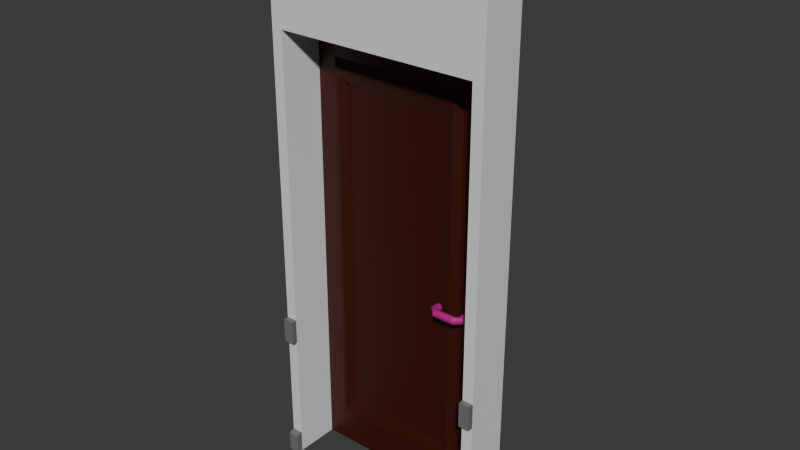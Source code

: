# Source: T__r.blend  (saved by Blender 4.2.66; exported with 4.5.12 LTS)
import bpy
from mathutils import Matrix  # noqa: F401  (used for matrix-valued properties, if any)

bpy.ops.wm.read_factory_settings(use_empty=True)
scene = bpy.context.scene
scene.name = 'Scene'

# ---- collections
col_collection = bpy.data.collections.new('Collection'); scene.collection.children.link(col_collection)

# ---- materials (node trees are filled in below, after node groups)
mat_aussen = bpy.data.materials.new('Aussen')
mat_aussen.alpha_threshold = 0.0
mat_aussen.use_backface_culling = True
mat_aussen.use_transparent_shadow = False
mat_aussen.roughness = 0.5
mat_aussen.line_color = (0.0, 0.0, 0.0, 1.0)
mat_innen = bpy.data.materials.new('Innen')
mat_innen.use_backface_culling = True
mat_innen.use_transparent_shadow = False
mat_graue_leiste = bpy.data.materials.new('Graue Leiste')
mat_graue_leiste.use_backface_culling = True
mat_graue_leiste.use_transparent_shadow = False
mat_t_rmain = bpy.data.materials.new('Türmain')
mat_t_rmain.use_backface_culling = True
mat_t_rmain.use_transparent_shadow = False
mat_t_rmetall = bpy.data.materials.new('Türmetall')
mat_t_rmetall.use_backface_culling = True
mat_t_rmetall.use_transparent_shadow = False

# ---- node groups
ng_smooth_by_angle = bpy.data.node_groups.new('Smooth by Angle', 'GeometryNodeTree')
_s = ng_smooth_by_angle.interface.new_socket(name='Mesh', in_out='OUTPUT', socket_type='NodeSocketGeometry')
_s = ng_smooth_by_angle.interface.new_socket(name='Mesh', in_out='INPUT', socket_type='NodeSocketGeometry')
_s = ng_smooth_by_angle.interface.new_socket(name='Angle', in_out='INPUT', socket_type='NodeSocketFloat')
_s.subtype = 'ANGLE'
_s.default_value = 0.5236
_s.min_value = 0.0
_s.max_value = 3.142
_s.description = 'Maximum face angle for smooth edges'
_s = ng_smooth_by_angle.interface.new_socket(name='Ignore Sharpness', in_out='INPUT', socket_type='NodeSocketBool')
_s.force_non_field = True
ng_smooth_by_angle.description = 'Set the sharpness of mesh edges based on the angle between the neighboring faces'
ng_smooth_by_angle.is_modifier = True
_N = ng_smooth_by_angle.nodes; _L = ng_smooth_by_angle.links
n0 = _N.new('GeometryNodeSetShadeSmooth'); n0.name = 'Set Shade Smooth'; n0.location = (120, -80)
n0.domain = 'EDGE'
n1 = _N.new('GeometryNodeSetShadeSmooth'); n1.name = 'Set Shade Smooth.001'; n1.location = (300, -80)
n2 = _N.new('NodeGroupOutput'); n2.name = 'Group Output'; n2.location = (480, -80)
n3 = _N.new('GeometryNodeInputMeshEdgeAngle'); n3.name = 'Edge Angle'; n3.location = (-440, -240)
n4 = _N.new('NodeGroupInput'); n4.name = 'Group Input'; n4.location = (-80, -80)
n5 = _N.new('GeometryNodeInputEdgeSmooth'); n5.name = 'Is Edge Smooth'; n5.location = (-260, -120)
n6 = _N.new('GeometryNodeInputShadeSmooth'); n6.name = 'Is Shade Smooth'; n6.location = (-440, -397)
n7 = _N.new('FunctionNodeCompare'); n7.name = 'Compare'; n7.location = (-260, -260)
n7.operation = 'LESS_EQUAL'
n7.inputs[6].default_value = (0.0, 0.0, 0.0, 0.0)
n7.inputs[7].default_value = (0.0, 0.0, 0.0, 0.0)
n8 = _N.new('FunctionNodeBooleanMath'); n8.name = 'Boolean Math.001'; n8.location = (-80, -260)
n9 = _N.new('NodeGroupInput'); n9.name = 'Group Input.001'; n9.location = (-440, -329)
n10 = _N.new('NodeGroupInput'); n10.name = 'Group Input.002'; n10.location = (-259, -189)
n11 = _N.new('FunctionNodeBooleanMath'); n11.name = 'Boolean Math'; n11.location = (-80, -149)
n11.operation = 'OR'
n12 = _N.new('FunctionNodeBooleanMath'); n12.name = 'Boolean Math.002'; n12.location = (-260, -380)
n12.operation = 'OR'
n13 = _N.new('NodeGroupInput'); n13.name = 'Group Input.003'; n13.location = (-440, -460)
_L.new(n3.outputs[0], n7.inputs[0])
_L.new(n1.outputs[0], n2.inputs[0])
_L.new(n9.outputs[1], n7.inputs[1])
_L.new(n7.outputs[0], n8.inputs[0])
_L.new(n4.outputs[0], n0.inputs[0])
_L.new(n0.outputs[0], n1.inputs[0])
_L.new(n8.outputs[0], n0.inputs[2])
_L.new(n10.outputs[2], n11.inputs[1])
_L.new(n5.outputs[0], n11.inputs[0])
_L.new(n11.outputs[0], n0.inputs[1])
_L.new(n13.outputs[2], n12.inputs[1])
_L.new(n6.outputs[0], n12.inputs[0])
_L.new(n12.outputs[0], n8.inputs[1])
n2.is_active_output = True

# ---- material node trees
mat_aussen.use_nodes = True; mat_aussen.node_tree.nodes.clear()
_N = mat_aussen.node_tree.nodes; _L = mat_aussen.node_tree.links
n0 = _N.new('ShaderNodeOutputMaterial'); n0.name = 'Material Output'; n0.location = (300, 300)
n1 = _N.new('ShaderNodeBsdfPrincipled'); n1.name = 'Principled BSDF'; n1.location = (10, 300)
n1.inputs[0].default_value = (0.1235, 0.0, 0.002298, 1.0)
n1.inputs[3].default_value = 1.45
_L.new(n1.outputs[0], n0.inputs[0])
n0.is_active_output = True
mat_innen.use_nodes = True; mat_innen.node_tree.nodes.clear()
_N = mat_innen.node_tree.nodes; _L = mat_innen.node_tree.links
n0 = _N.new('ShaderNodeBsdfPrincipled'); n0.name = 'Principled BSDF'; n0.location = (10, 300)
n0.inputs[3].default_value = 1.45
n1 = _N.new('ShaderNodeOutputMaterial'); n1.name = 'Material Output'; n1.location = (300, 300)
_L.new(n0.outputs[0], n1.inputs[0])
n1.is_active_output = True
mat_graue_leiste.use_nodes = True; mat_graue_leiste.node_tree.nodes.clear()
_N = mat_graue_leiste.node_tree.nodes; _L = mat_graue_leiste.node_tree.links
n0 = _N.new('ShaderNodeBsdfPrincipled'); n0.name = 'Principled BSDF'; n0.location = (10, 300)
n0.inputs[0].default_value = (0.1697, 0.1697, 0.1697, 1.0)
n0.inputs[3].default_value = 1.45
n1 = _N.new('ShaderNodeOutputMaterial'); n1.name = 'Material Output'; n1.location = (300, 300)
_L.new(n0.outputs[0], n1.inputs[0])
n1.is_active_output = True
mat_t_rmain.use_nodes = True; mat_t_rmain.node_tree.nodes.clear()
_N = mat_t_rmain.node_tree.nodes; _L = mat_t_rmain.node_tree.links
n0 = _N.new('ShaderNodeBsdfPrincipled'); n0.name = 'Principled BSDF'; n0.location = (10, 300)
n0.inputs[0].default_value = (0.04431, 0.004405, 0.0, 1.0)
n0.inputs[3].default_value = 1.45
n1 = _N.new('ShaderNodeOutputMaterial'); n1.name = 'Material Output'; n1.location = (300, 300)
_L.new(n0.outputs[0], n1.inputs[0])
n1.is_active_output = True
mat_t_rmetall.use_nodes = True; mat_t_rmetall.node_tree.nodes.clear()
_N = mat_t_rmetall.node_tree.nodes; _L = mat_t_rmetall.node_tree.links
n0 = _N.new('ShaderNodeBsdfPrincipled'); n0.name = 'Principled BSDF'; n0.location = (10, 300)
n0.inputs[0].default_value = (0.4625, 0.006531, 0.216, 1.0)
n0.inputs[3].default_value = 1.45
n1 = _N.new('ShaderNodeOutputMaterial'); n1.name = 'Material Output'; n1.location = (300, 300)
_L.new(n0.outputs[0], n1.inputs[0])
n1.is_active_output = True

# ---- world
world_world = bpy.data.worlds.new('World'); scene.world = world_world
world_world.use_nodes = True; world_world.node_tree.nodes.clear()
_N = world_world.node_tree.nodes; _L = world_world.node_tree.links
n0 = _N.new('ShaderNodeOutputWorld'); n0.name = 'World Output'; n0.location = (300, 300)
n1 = _N.new('ShaderNodeBackground'); n1.name = 'Background'; n1.location = (10, 300)
n1.inputs[0].default_value = (0.05088, 0.05088, 0.05088, 1.0)
_L.new(n1.outputs[0], n0.inputs[0])
n0.is_active_output = True
world_world.color = (0.05088, 0.05088, 0.05088)
world_world.use_sun_shadow = False
world_world.sun_shadow_jitter_overblur = 0.0

# ---- meshes
me_cube = bpy.data.meshes.new('Cube')
me_cube.from_pydata([(1.0, -5.96e-09, 2.5), (1.0, -5.96e-09, 0.0), (1.0, -0.2, 2.5), (1.0, -0.2, 0.0), (0.0, -5.96e-09, 2.5), (0.0, -5.96e-09, 0.0), (0.0, -0.2, 2.5), (0.0, -0.2, 0.0), (1.0, -0.2, 2.235e-08), (1.0, -0.2269, 2.235e-08), (0.0, -0.2, -2.235e-08), (0.0, -0.2269, -2.235e-08), (1.0, -0.2, 0.09975), (1.0, -0.2225, 0.09408), (0.0, -0.2, 0.09975), (0.0002047, -0.2225, 0.09408), (1.0, -0.2, 0.5888), (1.0, -0.224, 0.5888), (0.0, -0.2, 0.5888), (0.0, -0.224, 0.5888), (1.0, -0.2, 0.7012), (1.0, -0.224, 0.7012), (0.0, -0.2, 0.7012), (0.0, -0.224, 0.7012), (-0.0004005, -0.2269, 0.08761), (0.9996, -0.2269, 0.08761), (0.0001067, -0.2119, 0.09823), (1.0, -0.2119, 0.09823), (0.9504, -0.2, 2.0), (0.04957, -0.2, 0.0), (0.9504, -0.2, 0.0), (0.04957, -0.2, 2.0), (0.04957, -5.96e-09, 0.0), (0.9504, -5.96e-09, 0.0), (0.04957, -5.96e-09, 2.0), (0.9504, -5.96e-09, 2.0), (0.9504, -0.2225, 0.09408), (0.04957, -0.2225, 0.09408), (0.04957, -0.2119, 0.09823), (0.9504, -0.2119, 0.09823), (0.04957, -0.2269, -2.014e-08), (0.9504, -0.2269, 2.014e-08), (0.9504, -0.2269, 0.08761), (0.04957, -0.2269, 0.08761), (0.04957, -0.224, 0.5888), (0.9504, -0.224, 0.5888), (0.9504, -0.2, 0.5888), (0.04957, -0.2, 0.5888), (0.9504, -0.224, 0.7012), (0.04957, -0.224, 0.7012), (0.04957, -0.2, 0.7012), (0.9504, -0.2, 0.7012), (0.04957, -0.2, -2.014e-08), (0.9504, -0.2, 2.014e-08), (0.04957, -0.2, 0.09975), (0.9504, -0.2, 0.09975)], [], [(0, 4, 6, 2), (30, 3, 2, 6, 7, 29, 31, 28), (7, 6, 4, 5), (33, 1, 3, 30), (7, 5, 32, 29), (1, 0, 2, 3), (5, 4, 0, 1, 33, 35, 34, 32), (13, 27, 39, 36), (26, 15, 37, 38), (41, 9, 25, 42), (24, 11, 40, 43), (19, 18, 47, 44), (16, 17, 45, 46), (22, 23, 49, 50), (21, 20, 51, 48), (23, 19, 44, 49), (17, 21, 48, 45), (53, 8, 9, 41), (11, 10, 52, 40), (25, 13, 36, 42), (15, 24, 43, 37), (27, 12, 55, 39), (14, 26, 38, 54), (15, 26, 14, 10, 11, 24), (27, 13, 25, 9, 8, 12), (16, 20, 21, 17), (18, 19, 23, 22), (34, 31, 29, 32), (30, 28, 35, 33), (28, 31, 34, 35), (46, 45, 48, 51), (41, 42, 36, 39, 55, 53), (43, 40, 52, 54, 38, 37), (47, 50, 49, 44)])
me_cube.polygons.foreach_set('material_index', [1, 1, 1, 1, 1, 1, 1, 2, 2, 2, 2, 2, 2, 2, 2, 2, 2, 2, 2, 2, 2, 2, 2, 2, 2, 2, 2, 1, 1, 1, 2, 2, 2, 2])
_uv = me_cube.uv_layers.new(name='UVMap')
_uv.uv.foreach_set('vector', [0.8856, 0.2288, 0.9999, 0.2288, 0.9999, 0.3431, 0.8856, 0.3431, 0.7712, 0.3487, 0.7712, 0.3431, 0.8856, 0.3431, 0.9141, 0.4574, 0.7712, 0.4574, 0.7712, 0.4517, 0.8845, 0.4517, 0.8637, 0.3487, 0.7712, 0.0001482, 0.9141, 0.0001482, 0.9141, 0.1144, 0.7712, 0.1144, 0.7656, 0.2288, 0.7712, 0.2288, 0.7712, 0.3431, 0.7656, 0.3431, 0.6569, 0.3431, 0.6569, 0.2288, 0.6626, 0.2288, 0.6626, 0.3431, 0.7712, 0.2288, 0.8856, 0.2288, 0.8856, 0.3431, 0.7712, 0.3431, 0.7712, 0.1144, 0.9141, 0.1144, 0.8856, 0.2288, 0.7712, 0.2288, 0.7712, 0.2231, 0.8637, 0.2231, 0.8845, 0.1201, 0.7712, 0.1201, 0.234, 0.0001482, 0.2799, 0.0002363, 0.2799, 0.04485, 0.234, 0.04485, 0.2799, 0.8983, 0.234, 0.8982, 0.234, 0.8539, 0.2799, 0.8539, 0.1162, 0.04485, 0.1162, 0.0003321, 0.2142, 0.0006917, 0.2142, 0.04485, 0.2142, 0.8988, 0.1162, 0.8984, 0.1162, 0.8539, 0.2142, 0.8539, 0.5533, 0.0001481, 0.6567, 0.0001481, 0.6567, 0.04466, 0.5533, 0.04466, 0.6567, 0.8982, 0.5533, 0.8982, 0.5533, 0.8537, 0.6567, 0.8537, 0.3316, 0.0001482, 0.435, 0.0001481, 0.435, 0.04466, 0.3316, 0.04466, 0.435, 0.8982, 0.3316, 0.8982, 0.3316, 0.8537, 0.435, 0.8537, 0.435, 0.0001481, 0.5533, 0.0001481, 0.5533, 0.04466, 0.435, 0.04466, 0.5533, 0.8982, 0.435, 0.8982, 0.435, 0.8537, 0.5533, 0.8537, 0.0001482, 0.04485, 0.0001482, 0.0003321, 0.1162, 0.0003321, 0.1162, 0.04485, 0.1162, 0.8984, 0.0001482, 0.8984, 0.0001482, 0.8539, 0.1162, 0.8539, 0.2142, 0.0006917, 0.234, 0.0001482, 0.234, 0.04485, 0.2142, 0.04485, 0.234, 0.8982, 0.2142, 0.8988, 0.2142, 0.8539, 0.234, 0.8539, 0.2799, 0.0002363, 0.3313, 0.0003321, 0.3313, 0.04485, 0.2799, 0.04485, 0.3313, 0.8984, 0.2799, 0.8983, 0.2799, 0.8539, 0.3313, 0.8539, 0.234, 0.8982, 0.2799, 0.8983, 0.3313, 0.8984, 0.0001482, 0.8984, 0.1162, 0.8984, 0.2142, 0.8988, 0.2799, 0.0002363, 0.234, 0.0001482, 0.2142, 0.0006917, 0.1162, 0.0003321, 0.0001482, 0.0003321, 0.3313, 0.0003321, 0.6567, 0.8982, 0.3316, 0.8982, 0.435, 0.8982, 0.5533, 0.8982, 0.6567, 0.0001481, 0.5533, 0.0001481, 0.435, 0.0001481, 0.3316, 0.0001482, 0.625, 0.125, 0.625, 0.1, 0.4067, 0.1, 0.4067, 0.125, 0.4067, 0.65, 0.625, 0.65, 0.625, 0.625, 0.4067, 0.625, 0.625, 0.65, 0.875, 0.65, 0.875, 0.625, 0.625, 0.625, 0.6567, 0.8537, 0.5533, 0.8537, 0.435, 0.8537, 0.3316, 0.8537, 0.1162, 0.04485, 0.2142, 0.04485, 0.234, 0.04485, 0.2799, 0.04485, 0.3313, 0.04485, 0.0001482, 0.04485, 0.2142, 0.8539, 0.1162, 0.8539, 0.0001482, 0.8539, 0.3313, 0.8539, 0.2799, 0.8539, 0.234, 0.8539, 0.6567, 0.04466, 0.3316, 0.04466, 0.435, 0.04466, 0.5533, 0.04466])
me_cube.materials.append(mat_aussen)
me_cube.materials.append(mat_innen)
me_cube.materials.append(mat_graue_leiste)
me_cube.use_mirror_vertex_groups = False
me_cube.update()
me_cube_003 = bpy.data.meshes.new('Cube.003')
me_cube_003.from_pydata([(0.7446, -0.02922, 0.178), (0.7732, 0.0008737, 0.1479), (0.1624, -0.02922, 0.178), (0.1338, 0.0008737, 0.1479), (0.7446, -0.02922, 1.83), (0.7732, 0.0008737, 1.86), (0.1624, -0.02922, 1.83), (0.1338, 0.0008737, 1.86), (0.7312, -0.02815, 0.2036), (0.7032, 0.0008997, 0.2545), (0.1759, -0.02815, 0.2036), (0.2039, 0.0008997, 1.754), (0.1759, -0.02815, 1.804), (0.7032, 0.0008997, 1.754), (0.7312, -0.02815, 1.804), (0.7446, 0.08566, 0.178), (0.7732, 0.05557, 0.1479), (0.1624, 0.08566, 0.178), (0.1338, 0.05557, 0.1479), (0.7446, 0.08566, 1.83), (0.7732, 0.05557, 1.86), (0.1624, 0.08566, 1.83), (0.1338, 0.05557, 1.86), (0.7312, 0.08459, 0.2036), (0.7032, 0.05554, 0.2545), (0.2039, 0.05554, 0.2545), (0.1759, 0.08459, 0.2036), (0.2039, 0.05554, 1.754), (0.1759, 0.08459, 1.804), (0.7032, 0.05554, 1.754), (0.7312, 0.08459, 1.804), (0.0, 0.0, 0.0), (0.0, 0.0, 1.993), (0.0, 0.05554, 0.0), (0.0, 0.05554, 1.993), (0.9015, 0.0, 0.0), (0.9015, 0.0, 1.993), (0.9015, 0.05554, 0.0), (0.9015, 0.05554, 1.993), (0.7732, -1.49e-08, 0.1479), (0.1338, -4.47e-08, 0.1479), (0.7732, -1.49e-08, 1.86), (0.1338, -4.47e-08, 1.86), (0.2039, 0.0008997, 0.2545), (0.8512, 0.0004248, 0.8077), (0.8475, 0.0004248, 0.804), (0.8512, -0.006769, 0.8077), (0.8475, -0.006769, 0.804), (0.8082, 0.0004248, 0.804), (0.8046, 0.0004248, 0.8077), (0.8046, -0.006769, 0.8077), (0.8082, -0.006769, 0.804), (0.8475, 0.0004248, 1.035), (0.8512, 0.0004248, 1.031), (0.8512, -0.006769, 1.031), (0.8475, -0.006769, 1.035), (0.8046, 0.0004248, 1.031), (0.8082, 0.0004248, 1.035), (0.8082, -0.006769, 1.035), (0.8046, -0.006769, 1.031), (0.8173, -0.006769, 0.855), (0.8229, -0.006769, 0.8142), (0.8302, -0.006769, 0.8144), (0.8367, -0.006769, 0.8564), (0.832, -0.006769, 0.8354), (0.8237, -0.006769, 0.8346), (0.8367, 0.0004248, 0.8564), (0.8173, 0.0004248, 0.855), (0.8237, 0.0004248, 0.8346), (0.8229, 0.0004248, 0.8142), (0.8302, 0.0004248, 0.8144), (0.832, 0.0004248, 0.8354), (0.8512, 0.05557, 0.8077), (0.8475, 0.05557, 0.804), (0.8512, 0.06276, 0.8077), (0.8475, 0.06276, 0.804), (0.8082, 0.05557, 0.804), (0.8046, 0.05557, 0.8077), (0.8046, 0.06276, 0.8077), (0.8082, 0.06276, 0.804), (0.8475, 0.05557, 1.035), (0.8512, 0.05557, 1.031), (0.8512, 0.06276, 1.031), (0.8475, 0.06276, 1.035), (0.8046, 0.05557, 1.031), (0.8082, 0.05557, 1.035), (0.8082, 0.06276, 1.035), (0.8046, 0.06276, 1.031), (0.8173, 0.06276, 0.855), (0.8229, 0.06276, 0.8142), (0.8302, 0.06276, 0.8144), (0.8367, 0.06276, 0.8564), (0.832, 0.06276, 0.8354), (0.8237, 0.06276, 0.8346), (0.8367, 0.05557, 0.8564), (0.8173, 0.05557, 0.855), (0.8237, 0.05557, 0.8346), (0.8229, 0.05557, 0.8142), (0.8302, 0.05557, 0.8144), (0.832, 0.05557, 0.8354)], [], [(4, 6, 12, 14), (0, 2, 3, 1), (2, 6, 7, 3), (6, 4, 5, 7), (4, 0, 1, 5), (0, 4, 14, 8), (6, 2, 10, 12), (9, 43, 10, 8), (43, 11, 12, 10), (11, 13, 14, 12), (13, 9, 8, 14), (2, 0, 8, 10), (19, 30, 28, 21), (15, 16, 18, 17), (17, 18, 22, 21), (21, 22, 20, 19), (19, 20, 16, 15), (15, 23, 30, 19), (21, 28, 26, 17), (24, 23, 26, 25), (25, 26, 28, 27), (27, 28, 30, 29), (29, 30, 23, 24), (17, 26, 23, 15), (31, 32, 34, 33), (33, 34, 38, 37), (37, 38, 36, 35), (35, 36, 32, 31), (33, 37, 35, 31), (38, 34, 32, 36), (42, 7, 5, 41), (39, 1, 3, 40), (40, 3, 7, 42), (41, 5, 1, 39), (11, 43, 9, 13), (53, 54, 46, 44), (57, 58, 55, 52), (45, 47, 51, 48), (49, 50, 59, 56), (44, 45, 48, 49, 56, 57, 52, 53), (44, 46, 47, 45), (50, 49, 48, 51), (58, 57, 56, 59), (54, 53, 52, 55), (60, 63, 55, 58, 59, 50, 51, 61, 65), (55, 63, 64, 62, 61, 51, 47, 46, 54), (68, 71, 66, 67), (64, 63, 66, 71), (60, 65, 68, 67), (63, 60, 67, 66), (70, 71, 68, 69), (62, 64, 71, 70), (65, 61, 69, 68), (61, 62, 70, 69), (81, 72, 74, 82), (85, 80, 83, 86), (73, 76, 79, 75), (77, 84, 87, 78), (72, 81, 80, 85, 84, 77, 76, 73), (72, 73, 75, 74), (78, 79, 76, 77), (86, 87, 84, 85), (82, 83, 80, 81), (88, 93, 89, 79, 78, 87, 86, 83, 91), (83, 82, 74, 75, 79, 89, 90, 92, 91), (96, 95, 94, 99), (92, 99, 94, 91), (88, 95, 96, 93), (91, 94, 95, 88), (98, 97, 96, 99), (90, 98, 99, 92), (93, 96, 97, 89), (89, 97, 98, 90)])
me_cube_003.polygons.foreach_set('use_smooth', [True] * 73)
me_cube_003.polygons.foreach_set('material_index', [0, 0, 0, 0, 0, 0, 0, 0, 0, 0, 0, 0, 0, 0, 0, 0, 0, 0, 0, 0, 0, 0, 0, 0, 0, 0, 0, 0, 0, 0, 0, 0, 0, 0, 0, 1, 1, 1, 1, 1, 1, 1, 1, 1, 1, 1, 1, 1, 1, 1, 1, 1, 1, 1, 1, 1, 1, 1, 1, 1, 1, 1, 1, 1, 1, 1, 1, 1, 1, 1, 1, 1, 1])
_uv = me_cube_003.uv_layers.new(name='UVMap')
_uv.uv.foreach_set('vector', [0.5971, 0.009245, 0.776, 0.009245, 0.7719, 0.01712, 0.6013, 0.01712, 0.5971, 0.5168, 0.776, 0.5168, 0.7848, 0.5261, 0.5883, 0.5261, 0.9812, 0.5033, 0.9812, 0.007182, 0.9905, 3.663e-08, 0.9905, 0.5142, 0.776, 0.009245, 0.5971, 0.009245, 0.5883, 0.0, 0.7848, 0.0, 0.5971, 0.009245, 0.5971, 0.5168, 0.5883, 0.5261, 0.5883, 0.0, 0.5971, 0.5168, 0.5971, 0.009245, 0.6013, 0.01712, 0.6013, 0.509, 0.776, 0.009245, 0.776, 0.5168, 0.7719, 0.509, 0.7719, 0.01712, 0.6099, 0.4933, 0.7633, 0.4933, 0.7719, 0.509, 0.6013, 0.509, 0.7633, 0.4933, 0.7633, 0.03275, 0.7719, 0.01712, 0.7719, 0.509, 0.7633, 0.03275, 0.6099, 0.03275, 0.6013, 0.01712, 0.7719, 0.01712, 0.9991, 0.5313, 0.9991, 0.9815, 0.9902, 0.995, 0.9902, 0.5142, 0.776, 0.5168, 0.5971, 0.5168, 0.6013, 0.509, 0.7719, 0.509, 0.9725, 0.009245, 0.9683, 0.01712, 0.7977, 0.01712, 0.7936, 0.009245, 0.9725, 0.5168, 0.9812, 0.5261, 0.7848, 0.5261, 0.7936, 0.5168, 0.9997, 0.5033, 0.9905, 0.5142, 0.9905, 3.663e-08, 0.9997, 0.007182, 0.7936, 0.009245, 0.7848, 0.0, 0.9812, 0.0, 0.9725, 0.009245, 0.9725, 0.009245, 0.9812, 0.0, 0.9812, 0.5261, 0.9725, 0.5168, 0.9725, 0.5168, 0.9683, 0.509, 0.9683, 0.01712, 0.9725, 0.009245, 0.7936, 0.009245, 0.7977, 0.01712, 0.7977, 0.509, 0.7936, 0.5168, 0.9597, 0.4933, 0.9683, 0.509, 0.7977, 0.509, 0.8063, 0.4933, 0.8063, 0.4933, 0.7977, 0.509, 0.7977, 0.01712, 0.8063, 0.03275, 0.8063, 0.03275, 0.7977, 0.01712, 0.9683, 0.01712, 0.9597, 0.03275, 0.9812, 0.5313, 0.9902, 0.5142, 0.9902, 0.995, 0.9812, 0.9815, 0.7936, 0.5168, 0.7977, 0.509, 0.9683, 0.509, 0.9725, 0.5168, 0.571, 0.5984, 0.571, 3.663e-08, 0.5881, 0.0, 0.5881, 0.5984, 0.01707, 0.6122, 0.01707, 0.0, 0.294, 0.0, 0.294, 0.6122, 0.0, 0.667, 0.0, 0.1438, 0.01707, 0.1438, 0.01707, 0.667, 0.294, 0.6122, 0.294, 0.0, 0.571, 0.0, 0.571, 0.6122, 0.7417, 0.803, 0.7417, 0.5261, 0.7588, 0.5261, 0.7588, 0.803, 0.0, 0.1438, 0.0, 0.0, 0.01707, 0.0, 0.01707, 0.1438, 0.5883, 0.748, 0.5881, 0.748, 0.5881, 0.5516, 0.5883, 0.5516, 0.5883, 0.5516, 0.5881, 0.5516, 0.5881, 0.4496, 0.5883, 0.4496, 0.5883, 0.4496, 0.5881, 0.4496, 0.5881, 0.0, 0.5883, 0.0, 0.9997, 0.0, 1.0, 0.0, 1.0, 0.5142, 0.9997, 0.5142, 0.7417, 0.5261, 0.7417, 0.9867, 0.5883, 0.9867, 0.5883, 0.5261, 0.06226, 0.62, 0.06447, 0.62, 0.06447, 0.6788, 0.06226, 0.6788, 0.06226, 0.6122, 0.06447, 0.6122, 0.06447, 0.6185, 0.06226, 0.6185, 0.2439, 0.6134, 0.2461, 0.6134, 0.2461, 0.6254, 0.2439, 0.6254, 0.06226, 0.6807, 0.06005, 0.6807, 0.06005, 0.6135, 0.06226, 0.6135, 0.5853, 0.6683, 0.5842, 0.6694, 0.5721, 0.6694, 0.571, 0.6683, 0.571, 0.5995, 0.5721, 0.5984, 0.5842, 0.5984, 0.5853, 0.5995, 0.2439, 0.6122, 0.2461, 0.6122, 0.2461, 0.6134, 0.2439, 0.6134, 0.2461, 0.6265, 0.2439, 0.6265, 0.2439, 0.6254, 0.2461, 0.6254, 0.06005, 0.6122, 0.06226, 0.6122, 0.06226, 0.6135, 0.06005, 0.6135, 0.06447, 0.62, 0.06226, 0.62, 0.06226, 0.6185, 0.06447, 0.6185, 0.02749, 0.6675, 0.0215, 0.6671, 0.01819, 0.6122, 0.03027, 0.6122, 0.03139, 0.6133, 0.03139, 0.6821, 0.03027, 0.6832, 0.02574, 0.68, 0.0255, 0.6738, 0.01819, 0.6122, 0.0215, 0.6671, 0.02297, 0.6735, 0.0235, 0.68, 0.02574, 0.68, 0.03027, 0.6832, 0.01819, 0.6832, 0.01707, 0.6821, 0.01707, 0.6133, 0.3381, 0.6186, 0.3355, 0.6185, 0.3336, 0.6122, 0.3396, 0.6122, 0.3314, 0.6188, 0.3314, 0.6122, 0.3336, 0.6122, 0.3336, 0.6188, 0.3556, 0.6122, 0.3556, 0.6186, 0.3534, 0.6186, 0.3534, 0.6122, 0.3644, 0.6122, 0.3644, 0.6182, 0.3622, 0.6182, 0.3622, 0.6122, 0.2814, 0.6187, 0.2812, 0.6122, 0.2837, 0.6125, 0.2837, 0.6188, 0.3512, 0.6186, 0.3512, 0.6122, 0.3534, 0.6122, 0.3534, 0.6186, 0.36, 0.6122, 0.36, 0.6174, 0.3578, 0.6174, 0.3578, 0.6122, 0.36, 0.6174, 0.36, 0.6186, 0.3578, 0.6186, 0.3578, 0.6174, 0.06668, 0.62, 0.06668, 0.6788, 0.06447, 0.6788, 0.06447, 0.62, 0.06668, 0.6122, 0.06668, 0.6185, 0.06447, 0.6185, 0.06447, 0.6122, 0.2483, 0.6134, 0.2483, 0.6254, 0.2461, 0.6254, 0.2461, 0.6134, 0.5859, 0.6669, 0.5859, 0.5998, 0.5881, 0.5998, 0.5881, 0.6669, 0.03139, 0.6821, 0.03139, 0.6133, 0.03251, 0.6122, 0.0446, 0.6122, 0.04572, 0.6133, 0.04572, 0.6821, 0.0446, 0.6832, 0.03251, 0.6832, 0.2483, 0.6122, 0.2483, 0.6134, 0.2461, 0.6134, 0.2461, 0.6122, 0.2461, 0.6265, 0.2461, 0.6254, 0.2483, 0.6254, 0.2483, 0.6265, 0.5881, 0.5984, 0.5881, 0.5998, 0.5859, 0.5998, 0.5859, 0.5984, 0.06447, 0.62, 0.06447, 0.6185, 0.06668, 0.6185, 0.06668, 0.62, 0.04963, 0.6675, 0.05161, 0.6738, 0.05137, 0.68, 0.04684, 0.6832, 0.04572, 0.6821, 0.04572, 0.6133, 0.04684, 0.6122, 0.05893, 0.6122, 0.05561, 0.6671, 0.05893, 0.6122, 0.06005, 0.6133, 0.06005, 0.6821, 0.05893, 0.6832, 0.04684, 0.6832, 0.05137, 0.68, 0.05362, 0.68, 0.05414, 0.6735, 0.05561, 0.6671, 0.3412, 0.6186, 0.3396, 0.6122, 0.3456, 0.6122, 0.3437, 0.6185, 0.2809, 0.6188, 0.2787, 0.6188, 0.2787, 0.6122, 0.2809, 0.6122, 0.3556, 0.6122, 0.3578, 0.6122, 0.3578, 0.6186, 0.3556, 0.6186, 0.3644, 0.6122, 0.3666, 0.6122, 0.3666, 0.6182, 0.3644, 0.6182, 0.3311, 0.6187, 0.3289, 0.6188, 0.3289, 0.6125, 0.3314, 0.6122, 0.3512, 0.6186, 0.349, 0.6186, 0.349, 0.6122, 0.3512, 0.6122, 0.36, 0.6122, 0.3622, 0.6122, 0.3622, 0.6174, 0.36, 0.6174, 0.36, 0.6174, 0.3622, 0.6174, 0.3622, 0.6186, 0.36, 0.6186])
me_cube_003.materials.append(mat_t_rmain)
me_cube_003.materials.append(mat_t_rmetall)
me_cube_003.update()
me_cylinder = bpy.data.meshes.new('Cylinder')
me_cylinder.from_pydata([(-0.01652, -0.05668, -0.005367), (-0.1111, -0.06154, -0.01205), (-0.01654, -0.05913, -0.009626), (-0.111, -0.06585, -0.01453), (-0.01657, -0.06435, -0.0139), (-0.1115, -0.07049, -0.01581), (-0.1111, -0.08303, -0.0121), (-0.01653, -0.0855, -0.009658), (-0.01652, -0.08863, -0.003751), (-0.01652, -0.08926, 0.001113), (-0.111, -0.08868, 0.005785), (-0.01652, -0.08851, 0.006333), (-0.111, -0.08563, 0.01171), (-0.01651, -0.08528, 0.01213), (-0.01651, -0.08007, 0.01625), (-0.01652, -0.07369, 0.01807), (-0.1111, -0.06772, 0.01748), (-0.01652, -0.06399, 0.01593), (-0.01652, -0.05891, 0.01153), (-0.01652, -0.06902, -0.01549), (-0.01697, -0.07415, -0.01582), (-0.01657, -0.08034, -0.01391), (-0.01652, -0.06902, 0.01772), (-0.01616, -0.05557, -0.001125), (-0.0139, -0.05585, -0.007515), (-0.009604, -0.05577, -0.01236), (-0.003813, -0.05578, -0.01527), (0.002739, -0.05563, -0.01578), (0.008978, -0.05567, -0.01379), (0.01406, -0.05568, -0.009503), (0.01712, -0.05568, -0.00357), (0.01767, -0.05565, 0.003), (0.01571, -0.05569, 0.009237), (0.01147, -0.05569, 0.01433), (0.005591, -0.05575, 0.01741), (-0.001063, -0.05608, 0.01804), (-0.005707, -0.05568, 0.01676), (-0.009995, -0.05569, 0.0143), (-0.01422, -0.05567, 0.00917), (-0.01578, -0.05588, 0.005694), (-0.01618, 1.49e-08, -0.0002563), (-0.01371, 1.49e-08, -0.008051), (-0.007506, 1.49e-08, -0.01374), (-0.001191, 1.49e-08, -0.01578), (0.004076, 1.49e-08, -0.01549), (0.008524, 1.49e-08, -0.01402), (0.01275, 1.49e-08, -0.01086), (0.01563, 1.49e-08, -0.007165), (0.01766, 1.49e-08, -0.0008503), (0.01713, 1.49e-08, 0.005763), (0.01319, 1.49e-08, 0.01293), (0.007252, 1.49e-08, 0.01676), (0.002736, 1.49e-08, 0.018), (-0.003878, 1.49e-08, 0.01747), (-0.009783, 1.49e-08, 0.01445), (-0.01331, 1.49e-08, 0.01052), (-0.01541, 1.49e-08, 0.006334), (-0.111, -0.05731, -0.006887), (-0.1111, -0.07715, -0.01519), (-0.111, -0.08727, -0.007007), (-0.111, -0.08923, -0.0007755), (-0.111, -0.08056, 0.016), (-0.111, -0.07429, 0.018), (-0.1111, -0.06185, 0.01451), (-0.1111, -0.05756, 0.009544), (-0.111, -0.05538, -0.0003574), (-0.1123, -0.0552, -0.005367), (-0.1146, -0.0552, -0.009405), (-0.1197, -0.0552, -0.01375), (-0.1247, -0.0552, -0.01549), (-0.1293, -0.05517, -0.01584), (-0.1357, -0.05519, -0.01404), (-0.1409, -0.0552, -0.009924), (-0.1441, -0.0552, -0.004118), (-0.1449, -0.05523, 0.002615), (-0.1436, -0.0552, 0.007593), (-0.141, -0.05523, 0.01204), (-0.136, -0.05515, 0.01614), (-0.1298, -0.05476, 0.01804), (-0.1247, -0.0552, 0.01772), (-0.12, -0.05516, 0.01615), (-0.1149, -0.05518, 0.01195), (-0.1113, -0.05573, 0.005286), (-0.1111, -0.0272, -0.0008504), (-0.1131, -0.0272, -0.007165), (-0.1174, -0.0272, -0.01222), (-0.1233, -0.0272, -0.01524), (-0.1299, -0.0272, -0.01578), (-0.1344, -0.0272, -0.01453), (-0.139, -0.0272, -0.01184), (-0.1431, -0.0272, -0.006639), (-0.1449, -0.0272, -0.0002568), (-0.1438, -0.0272, 0.007654), (-0.1399, -0.0272, 0.01309), (-0.1357, -0.0272, 0.01625), (-0.1313, -0.0272, 0.01772), (-0.126, -0.0272, 0.018), (-0.1197, -0.0272, 0.01597), (-0.1135, -0.0272, 0.01028), (-0.1114, -0.0272, 0.004416)], [], [(2, 1, 57), (4, 3, 1), (20, 58, 5), (21, 6, 58), (7, 59, 6), (8, 60, 59), (17, 63, 16), (18, 64, 63), (39, 82, 64), (18, 38, 39), (9, 31, 11), (2, 24, 25), (11, 32, 13), (4, 25, 26), (13, 33, 14), (20, 26, 27), (14, 34, 15), (21, 27, 28), (15, 35, 22), (22, 36, 17), (17, 37, 18), (0, 23, 24), (30, 48, 31), (24, 41, 25), (38, 56, 39), (31, 49, 32), (25, 42, 26), (32, 50, 33), (26, 43, 27), (34, 52, 35), (35, 53, 36), (29, 47, 30), (3, 69, 68), (5, 70, 69), (62, 77, 61), (58, 71, 70), (16, 78, 62), (6, 72, 71), (63, 80, 16), (59, 73, 72), (64, 81, 63), (60, 74, 73), (57, 67, 66), (10, 74, 60), (1, 68, 67), (73, 90, 72), (66, 83, 65), (74, 91, 73), (67, 84, 66), (82, 98, 81), (75, 92, 74), (68, 85, 67), (65, 99, 82), (76, 93, 92), (69, 86, 68), (77, 93, 76), (70, 86, 69), (78, 94, 77), (71, 87, 70), (79, 96, 78), (72, 89, 71), (80, 96, 79), (5, 3, 4, 19), (0, 2, 57), (2, 4, 1), (10, 60, 9, 11), (19, 20, 5), (20, 21, 58), (21, 7, 6), (7, 8, 59), (8, 9, 60), (12, 10, 11, 13), (61, 12, 13, 14), (62, 61, 14, 15), (16, 62, 15, 22), (65, 82, 39, 23), (22, 17, 16), (17, 18, 63), (64, 18, 39), (28, 29, 7, 21), (2, 0, 24), (11, 31, 32), (4, 2, 25), (13, 32, 33), (19, 4, 26), (20, 19, 26), (14, 33, 34), (21, 20, 27), (15, 34, 35), (29, 30, 8, 7), (22, 35, 36), (17, 36, 37), (30, 31, 9, 8), (18, 37, 38), (41, 24, 23, 40), (57, 65, 23, 0), (43, 42, 41, 40, 56, 55, 54, 53, 52, 51, 50, 49, 48, 47, 46, 45, 44), (30, 47, 48), (55, 38, 37, 54), (40, 23, 39, 56), (38, 55, 56), (31, 48, 49), (25, 41, 42), (51, 34, 33, 50), (32, 49, 50), (26, 42, 43), (45, 28, 27, 44), (27, 43, 44), (34, 51, 52), (46, 29, 28, 45), (35, 52, 53), (54, 37, 36, 53), (29, 46, 47), (76, 12, 61, 77), (3, 5, 69), (75, 10, 12, 76), (5, 58, 70), (62, 78, 77), (58, 6, 71), (16, 79, 78), (16, 80, 79), (6, 59, 72), (63, 81, 80), (59, 60, 73), (65, 57, 66), (64, 82, 81), (57, 1, 67), (10, 75, 74), (1, 3, 68), (99, 83, 84, 85, 86, 87, 88, 89, 90, 91, 92, 93, 94, 95, 96, 97, 98), (97, 80, 81, 98), (73, 91, 90), (66, 84, 83), (74, 92, 91), (67, 85, 84), (82, 99, 98), (65, 83, 99), (75, 76, 92), (68, 86, 85), (77, 94, 93), (70, 87, 86), (78, 95, 94), (71, 88, 87), (78, 96, 95), (71, 89, 88), (80, 97, 96), (72, 90, 89)])
me_cylinder.polygons.foreach_set('use_smooth', [True] * 147)
_uv = me_cylinder.uv_layers.new(name='UVMap')
_uv.uv.foreach_set('vector', [0.08098, 0.6123, 0.0814, 0.6413, 0.08015, 0.6413, 0.1021, 0.6409, 0.1017, 0.6124, 0.103, 0.6123, 0.09916, 0.641, 0.09825, 0.6125, 0.1003, 0.6125, 0.09728, 0.6409, 0.09646, 0.6123, 0.09825, 0.6125, 0.08835, 0.6413, 0.0876, 0.6122, 0.08872, 0.6122, 0.08666, 0.6413, 0.08577, 0.6122, 0.0876, 0.6122, 0.1119, 0.6409, 0.1112, 0.6124, 0.113, 0.6123, 0.07454, 0.6123, 0.07515, 0.6413, 0.07404, 0.6413, 0.0763, 0.6122, 0.0767, 0.6412, 0.07515, 0.6413, 0.3473, 0.6122, 0.3481, 0.6127, 0.3474, 0.6137, 0.2654, 0.6228, 0.2659, 0.6122, 0.267, 0.6226, 0.3473, 0.6184, 0.3482, 0.6177, 0.349, 0.6188, 0.267, 0.6226, 0.2679, 0.6126, 0.2688, 0.6224, 0.1619, 0.632, 0.1639, 0.6293, 0.1658, 0.6293, 0.1264, 0.6122, 0.1336, 0.622, 0.1261, 0.6135, 0.162, 0.635, 0.1658, 0.6293, 0.1678, 0.6293, 0.1261, 0.6135, 0.1317, 0.6217, 0.1257, 0.6154, 0.1619, 0.6369, 0.1678, 0.6293, 0.1695, 0.6293, 0.1257, 0.6154, 0.1297, 0.6215, 0.1256, 0.6168, 0.1256, 0.6168, 0.1283, 0.6213, 0.1255, 0.6184, 0.2135, 0.6315, 0.2133, 0.6293, 0.2146, 0.6303, 0.3473, 0.6171, 0.3475, 0.6161, 0.3482, 0.6177, 0.149, 0.6297, 0.1484, 0.6126, 0.1509, 0.6295, 0.1625, 0.6293, 0.1628, 0.6122, 0.1639, 0.6293, 0.2151, 0.6293, 0.2161, 0.6122, 0.2167, 0.6293, 0.1509, 0.6295, 0.1503, 0.6124, 0.1526, 0.6293, 0.1639, 0.6293, 0.1646, 0.6122, 0.1658, 0.6293, 0.1349, 0.6221, 0.1321, 0.639, 0.1336, 0.622, 0.1658, 0.6293, 0.1666, 0.6122, 0.1678, 0.6293, 0.1317, 0.6217, 0.1287, 0.6386, 0.1297, 0.6215, 0.1297, 0.6215, 0.1268, 0.6384, 0.1283, 0.6213, 0.147, 0.6298, 0.1464, 0.6128, 0.149, 0.6297, 0.1959, 0.6258, 0.1925, 0.6218, 0.1939, 0.6221, 0.1956, 0.6272, 0.1912, 0.6215, 0.1925, 0.6218, 0.2361, 0.6267, 0.2435, 0.6208, 0.236, 0.6286, 0.1952, 0.6292, 0.1892, 0.6211, 0.1912, 0.6215, 0.2361, 0.6247, 0.2418, 0.6208, 0.2361, 0.6267, 0.1947, 0.6309, 0.1875, 0.6207, 0.1892, 0.6211, 0.2359, 0.6229, 0.2388, 0.6208, 0.2361, 0.6247, 0.2974, 0.6229, 0.2966, 0.6126, 0.2978, 0.6134, 0.2357, 0.6218, 0.237, 0.6208, 0.2359, 0.6229, 0.2956, 0.6227, 0.2946, 0.6122, 0.2966, 0.6126, 0.261, 0.6139, 0.262, 0.6147, 0.2607, 0.6146, 0.294, 0.6226, 0.2946, 0.6122, 0.2956, 0.6227, 0.2626, 0.6126, 0.2634, 0.6148, 0.262, 0.6147, 0.2055, 0.6232, 0.206, 0.6318, 0.2044, 0.6234, 0.2607, 0.6146, 0.2591, 0.6231, 0.2592, 0.6145, 0.2073, 0.623, 0.2077, 0.6316, 0.2055, 0.6232, 0.262, 0.6147, 0.2611, 0.6232, 0.2607, 0.6146, 0.2574, 0.6145, 0.2563, 0.6232, 0.2561, 0.6146, 0.2089, 0.6228, 0.2101, 0.6313, 0.2073, 0.623, 0.2634, 0.6148, 0.2629, 0.6233, 0.262, 0.6147, 0.2592, 0.6145, 0.2575, 0.6231, 0.2574, 0.6145, 0.2104, 0.6225, 0.212, 0.631, 0.2101, 0.6313, 0.1925, 0.6218, 0.1947, 0.6134, 0.1939, 0.6221, 0.2116, 0.6224, 0.212, 0.631, 0.2104, 0.6225, 0.1912, 0.6215, 0.1947, 0.6134, 0.1925, 0.6218, 0.2418, 0.6208, 0.2435, 0.6122, 0.2435, 0.6208, 0.1892, 0.6211, 0.1927, 0.613, 0.1912, 0.6215, 0.2402, 0.6208, 0.2406, 0.6122, 0.2418, 0.6208, 0.1875, 0.6207, 0.1899, 0.6124, 0.1892, 0.6211, 0.2388, 0.6208, 0.2406, 0.6122, 0.2402, 0.6208, 0.1003, 0.6125, 0.1017, 0.6124, 0.1021, 0.6409, 0.1007, 0.641, 0.07971, 0.6122, 0.08098, 0.6123, 0.08015, 0.6413, 0.1034, 0.6408, 0.1021, 0.6409, 0.103, 0.6123, 0.08377, 0.6122, 0.08577, 0.6122, 0.08521, 0.6413, 0.0836, 0.6413, 0.1007, 0.641, 0.09916, 0.641, 0.1003, 0.6125, 0.09916, 0.641, 0.09728, 0.6409, 0.09825, 0.6125, 0.09728, 0.6409, 0.09604, 0.6408, 0.09646, 0.6123, 0.08835, 0.6413, 0.08666, 0.6413, 0.0876, 0.6122, 0.08666, 0.6413, 0.08521, 0.6413, 0.08577, 0.6122, 0.08188, 0.6122, 0.08377, 0.6122, 0.0836, 0.6413, 0.08174, 0.6413, 0.1169, 0.6123, 0.1181, 0.6125, 0.1181, 0.641, 0.1168, 0.6409, 0.115, 0.6122, 0.1169, 0.6123, 0.1168, 0.6409, 0.1148, 0.6408, 0.113, 0.6123, 0.115, 0.6122, 0.1148, 0.6408, 0.1134, 0.6408, 0.07824, 0.6412, 0.0767, 0.6412, 0.0763, 0.6122, 0.07845, 0.6122, 0.1134, 0.6408, 0.1119, 0.6409, 0.113, 0.6123, 0.1119, 0.6409, 0.1108, 0.641, 0.1112, 0.6124, 0.07515, 0.6413, 0.07454, 0.6123, 0.0763, 0.6122, 0.1457, 0.6298, 0.147, 0.6298, 0.1454, 0.6384, 0.1443, 0.6374, 0.3473, 0.6184, 0.3473, 0.6171, 0.3482, 0.6177, 0.267, 0.6226, 0.2659, 0.6122, 0.2679, 0.6126, 0.1619, 0.632, 0.1617, 0.6308, 0.1639, 0.6293, 0.2688, 0.6224, 0.2679, 0.6126, 0.2691, 0.6134, 0.162, 0.6334, 0.1619, 0.632, 0.1658, 0.6293, 0.162, 0.635, 0.162, 0.6334, 0.1658, 0.6293, 0.1261, 0.6135, 0.1336, 0.622, 0.1317, 0.6217, 0.1619, 0.6369, 0.162, 0.635, 0.1678, 0.6293, 0.1257, 0.6154, 0.1317, 0.6217, 0.1297, 0.6215, 0.147, 0.6298, 0.149, 0.6297, 0.1467, 0.6391, 0.1454, 0.6384, 0.1256, 0.6168, 0.1297, 0.6215, 0.1283, 0.6213, 0.1255, 0.6184, 0.1283, 0.6213, 0.1276, 0.6212, 0.264, 0.6126, 0.2659, 0.6122, 0.2654, 0.6228, 0.2639, 0.6229, 0.2146, 0.6303, 0.2133, 0.6293, 0.2151, 0.6293, 0.2199, 0.6122, 0.22, 0.6293, 0.2183, 0.6293, 0.218, 0.6122, 0.08015, 0.6413, 0.07824, 0.6412, 0.07845, 0.6122, 0.07971, 0.6122, 0.3226, 0.6225, 0.3207, 0.6216, 0.3191, 0.6197, 0.3185, 0.6173, 0.319, 0.6153, 0.3197, 0.6141, 0.3209, 0.613, 0.3228, 0.6123, 0.3248, 0.6123, 0.3262, 0.6128, 0.3278, 0.6142, 0.3288, 0.6165, 0.3288, 0.6185, 0.328, 0.6203, 0.327, 0.6214, 0.3256, 0.6222, 0.3242, 0.6226, 0.149, 0.6297, 0.1464, 0.6128, 0.1484, 0.6126, 0.2146, 0.6122, 0.2151, 0.6293, 0.2133, 0.6293, 0.2132, 0.6122, 0.218, 0.6122, 0.2183, 0.6293, 0.2167, 0.6293, 0.2161, 0.6122, 0.2151, 0.6293, 0.2146, 0.6122, 0.2161, 0.6122, 0.1509, 0.6295, 0.1484, 0.6126, 0.1503, 0.6124, 0.1639, 0.6293, 0.1628, 0.6122, 0.1646, 0.6122, 0.1301, 0.6388, 0.1317, 0.6217, 0.1336, 0.622, 0.1321, 0.639, 0.1526, 0.6293, 0.1503, 0.6124, 0.1516, 0.6122, 0.1658, 0.6293, 0.1646, 0.6122, 0.1666, 0.6122, 0.1694, 0.6122, 0.1695, 0.6293, 0.1678, 0.6293, 0.1682, 0.6122, 0.1678, 0.6293, 0.1666, 0.6122, 0.1682, 0.6122, 0.1317, 0.6217, 0.1301, 0.6388, 0.1287, 0.6386, 0.1451, 0.6128, 0.147, 0.6298, 0.1457, 0.6298, 0.1443, 0.6128, 0.1297, 0.6215, 0.1287, 0.6386, 0.1268, 0.6384, 0.1255, 0.6382, 0.1276, 0.6212, 0.1283, 0.6213, 0.1268, 0.6384, 0.147, 0.6298, 0.1451, 0.6128, 0.1464, 0.6128, 0.2104, 0.6225, 0.2116, 0.613, 0.2128, 0.614, 0.2116, 0.6224, 0.1959, 0.6258, 0.1956, 0.6272, 0.1925, 0.6218, 0.2089, 0.6228, 0.2098, 0.6123, 0.2116, 0.613, 0.2104, 0.6225, 0.1956, 0.6272, 0.1952, 0.6292, 0.1912, 0.6215, 0.2361, 0.6267, 0.2418, 0.6208, 0.2435, 0.6208, 0.1952, 0.6292, 0.1947, 0.6309, 0.1892, 0.6211, 0.2361, 0.6247, 0.2402, 0.6208, 0.2418, 0.6208, 0.2361, 0.6247, 0.2388, 0.6208, 0.2402, 0.6208, 0.1947, 0.6309, 0.1942, 0.6319, 0.1875, 0.6207, 0.2359, 0.6229, 0.237, 0.6208, 0.2388, 0.6208, 0.2974, 0.6229, 0.2956, 0.6227, 0.2966, 0.6126, 0.2592, 0.6145, 0.261, 0.6139, 0.2607, 0.6146, 0.2562, 0.6138, 0.2574, 0.6145, 0.2561, 0.6146, 0.261, 0.6139, 0.2626, 0.6126, 0.262, 0.6147, 0.2098, 0.6123, 0.2089, 0.6228, 0.2073, 0.623, 0.196, 0.6249, 0.1959, 0.6258, 0.1939, 0.6221, 0.2938, 0.6159, 0.294, 0.6175, 0.2936, 0.6195, 0.2925, 0.6211, 0.2908, 0.6222, 0.2888, 0.6226, 0.2874, 0.6224, 0.2859, 0.6216, 0.2845, 0.6202, 0.2838, 0.6183, 0.2839, 0.6159, 0.2848, 0.6141, 0.2861, 0.613, 0.2874, 0.6124, 0.289, 0.6122, 0.2909, 0.6126, 0.2929, 0.6142, 0.2386, 0.6122, 0.2388, 0.6208, 0.237, 0.6208, 0.2368, 0.6122, 0.2055, 0.6232, 0.2077, 0.6316, 0.206, 0.6318, 0.2607, 0.6146, 0.2611, 0.6232, 0.2591, 0.6231, 0.2073, 0.623, 0.2101, 0.6313, 0.2077, 0.6316, 0.262, 0.6147, 0.2629, 0.6233, 0.2611, 0.6232, 0.2574, 0.6145, 0.2575, 0.6231, 0.2563, 0.6232, 0.2592, 0.6145, 0.2591, 0.6231, 0.2575, 0.6231, 0.2089, 0.6228, 0.2104, 0.6225, 0.2101, 0.6313, 0.1939, 0.6221, 0.1947, 0.6134, 0.196, 0.6137, 0.2116, 0.6224, 0.2128, 0.6309, 0.212, 0.631, 0.1912, 0.6215, 0.1927, 0.613, 0.1947, 0.6134, 0.2418, 0.6208, 0.2422, 0.6122, 0.2435, 0.6122, 0.1892, 0.6211, 0.1913, 0.6128, 0.1927, 0.613, 0.2418, 0.6208, 0.2406, 0.6122, 0.2422, 0.6122, 0.1892, 0.6211, 0.1899, 0.6124, 0.1913, 0.6128, 0.2388, 0.6208, 0.2386, 0.6122, 0.2406, 0.6122, 0.1875, 0.6207, 0.1887, 0.6122, 0.1899, 0.6124])
me_cylinder.materials.append(mat_t_rmetall)
me_cylinder.update()
me_cylinder_001 = bpy.data.meshes.new('Cylinder.001')
me_cylinder_001.from_pydata([(-0.01714, 0.05708, -0.006256), (-0.01728, 0.06145, -0.0117), (-0.1122, 0.07049, -0.01554), (-0.1119, 0.07714, -0.01492), (-0.01726, 0.08552, -0.009368), (-0.01726, 0.08863, -0.00347), (-0.01726, 0.08926, 0.001381), (-0.01726, 0.08851, 0.006601), (-0.01726, 0.08528, 0.0124), (-0.1118, 0.08056, 0.01627), (-0.01726, 0.08007, 0.01652), (-0.01726, 0.07369, 0.01833), (-0.1118, 0.06185, 0.01478), (-0.01727, 0.06399, 0.0162), (-0.1118, 0.05756, 0.009812), (-0.01723, 0.05884, 0.01174), (-0.01739, 0.06744, -0.0149), (-0.01768, 0.07415, -0.01555), (-0.01729, 0.08036, -0.01362), (-0.01726, 0.06902, 0.01799), (-0.0165, 0.05576, 0.005602), (-0.01695, 0.05555, -0.0004989), (-0.01476, 0.05567, -0.007011), (-0.01047, 0.05568, -0.012), (-0.004588, 0.0557, -0.01499), (0.001991, 0.05563, -0.01551), (0.00826, 0.05566, -0.0135), (0.01333, 0.05567, -0.00921), (0.01638, 0.05568, -0.003286), (0.01693, 0.05565, 0.003272), (0.01497, 0.05569, 0.009505), (0.01072, 0.05569, 0.0146), (0.004847, 0.05575, 0.01768), (-0.001807, 0.05608, 0.01831), (-0.006451, 0.05568, 0.01702), (-0.01074, 0.05569, 0.01456), (-0.01496, 0.05567, 0.009438), (-0.01692, -2.98e-08, 1.171e-05), (-0.01561, -2.98e-08, -0.005098), (-0.0133, -2.98e-08, -0.009175), (-0.00825, -2.98e-08, -0.01347), (-0.001935, -2.98e-08, -0.01551), (0.003332, -2.98e-08, -0.01523), (0.00778, -2.98e-08, -0.01375), (0.012, -2.98e-08, -0.01059), (0.01488, -2.98e-08, -0.006897), (0.01692, -2.98e-08, -0.0005823), (0.01639, -2.98e-08, 0.006031), (0.01244, -2.98e-08, 0.01319), (0.006508, -2.98e-08, 0.01702), (0.001992, -2.98e-08, 0.01827), (-0.004622, -2.98e-08, 0.01774), (-0.01053, -2.98e-08, 0.01471), (-0.01405, -2.98e-08, 0.01079), (-0.01616, -2.98e-08, 0.006602), (-0.1118, 0.05736, -0.00672), (-0.1118, 0.06158, -0.01182), (-0.1118, 0.06585, -0.01426), (-0.1118, 0.08302, -0.01184), (-0.1118, 0.08727, -0.006745), (-0.1118, 0.08923, -0.0005097), (-0.1118, 0.08868, 0.006053), (-0.1118, 0.08563, 0.01198), (-0.1117, 0.07429, 0.01827), (-0.1118, 0.06772, 0.01775), (-0.1121, 0.05575, 0.005564), (-0.1118, 0.05537, -0.0001976), (-0.1131, 0.0552, -0.005098), (-0.1154, 0.05519, -0.009177), (-0.1205, 0.0552, -0.01349), (-0.1254, 0.0552, -0.01523), (-0.1301, 0.05516, -0.01557), (-0.1364, 0.05519, -0.01377), (-0.1416, 0.0552, -0.009662), (-0.1449, 0.0552, -0.003853), (-0.1457, 0.05523, 0.002883), (-0.1444, 0.0552, 0.007861), (-0.1417, 0.05523, 0.01231), (-0.1367, 0.05515, 0.0164), (-0.1305, 0.05476, 0.01831), (-0.1254, 0.0552, 0.01799), (-0.1208, 0.05516, 0.01642), (-0.1156, 0.05518, 0.01222), (-0.1118, 0.0272, -0.0005824), (-0.1139, 0.0272, -0.006897), (-0.1182, 0.0272, -0.01195), (-0.1241, 0.0272, -0.01498), (-0.1307, 0.0272, -0.01551), (-0.1352, 0.0272, -0.01426), (-0.1397, 0.0272, -0.01157), (-0.1438, 0.0272, -0.006371), (-0.1457, 0.0272, 1.128e-05), (-0.1445, 0.0272, 0.007922), (-0.1407, 0.0272, 0.01335), (-0.1365, 0.0272, 0.01652), (-0.132, 0.0272, 0.01799), (-0.1267, 0.0272, 0.01827), (-0.1204, 0.0272, 0.01624), (-0.1142, 0.0272, 0.01055), (-0.1121, 0.0272, 0.004684)], [], [(2, 16, 57), (3, 17, 2), (58, 18, 3), (59, 4, 58), (60, 5, 59), (12, 13, 64), (14, 15, 12), (65, 20, 14), (36, 15, 20), (29, 6, 7), (1, 22, 0), (30, 7, 8), (16, 23, 1), (31, 8, 10), (17, 24, 16), (32, 10, 11), (18, 25, 17), (33, 11, 19), (34, 19, 13), (35, 13, 15), (46, 28, 29), (39, 22, 23), (54, 36, 20), (47, 29, 30), (40, 23, 24), (48, 30, 31), (41, 24, 25), (50, 32, 33), (51, 33, 34), (45, 27, 28), (57, 70, 2), (2, 71, 3), (78, 63, 9), (3, 72, 58), (79, 64, 63), (58, 73, 59), (81, 12, 64), (59, 74, 60), (66, 67, 55), (82, 14, 12), (75, 61, 60), (55, 68, 56), (56, 69, 57), (90, 74, 73), (83, 67, 66), (91, 75, 74), (84, 68, 67), (98, 65, 82), (92, 76, 75), (85, 69, 68), (99, 66, 65), (76, 92, 77), (86, 70, 69), (93, 78, 77), (86, 71, 70), (94, 79, 78), (87, 72, 71), (96, 80, 79), (89, 73, 72), (96, 81, 80), (0, 55, 56, 1), (1, 56, 57, 16), (6, 60, 61, 7), (2, 17, 16), (3, 18, 17), (58, 4, 18), (59, 5, 4), (60, 6, 5), (7, 61, 62, 8), (8, 62, 9, 10), (10, 9, 63, 11), (11, 63, 64, 19), (21, 20, 65, 66), (64, 13, 19), (12, 15, 13), (14, 20, 15), (26, 18, 4, 27), (1, 23, 22), (30, 29, 7), (16, 24, 23), (31, 30, 8), (17, 25, 24), (32, 31, 10), (18, 26, 25), (33, 32, 11), (27, 4, 5, 28), (34, 33, 19), (35, 34, 13), (28, 5, 6, 29), (0, 22, 21), (36, 35, 15), (21, 66, 55, 0), (39, 40, 41, 42, 43, 44, 45, 46, 47, 48, 49, 50, 51, 52, 53, 54, 37, 38), (21, 22, 38, 37), (46, 45, 28), (35, 36, 53, 52), (20, 21, 37, 54), (39, 38, 22), (54, 53, 36), (47, 46, 29), (40, 39, 23), (31, 32, 49, 48), (48, 47, 30), (41, 40, 24), (25, 26, 43, 42), (42, 41, 25), (50, 49, 32), (26, 27, 44, 43), (51, 50, 33), (34, 35, 52, 51), (45, 44, 27), (9, 62, 77, 78), (57, 69, 70), (62, 61, 76, 77), (2, 70, 71), (78, 79, 63), (3, 71, 72), (79, 80, 64), (58, 72, 73), (80, 81, 64), (59, 73, 74), (81, 82, 12), (60, 74, 75), (55, 67, 68), (82, 65, 14), (75, 76, 61), (56, 68, 69), (82, 81, 97, 98), (83, 99, 98, 97, 96, 95, 94, 93, 92, 91, 90, 89, 88, 87, 86, 85, 84), (90, 91, 74), (83, 84, 67), (91, 92, 75), (84, 85, 68), (98, 99, 65), (99, 83, 66), (85, 86, 69), (77, 92, 93), (93, 94, 78), (86, 87, 71), (94, 95, 79), (87, 88, 72), (95, 96, 79), (88, 89, 72), (96, 97, 81), (89, 90, 73)])
me_cylinder_001.polygons.foreach_set('use_smooth', [True] * 145)
_uv = me_cylinder_001.uv_layers.new(name='UVMap')
_uv.uv.foreach_set('vector', [0.1065, 0.6125, 0.1056, 0.641, 0.1051, 0.6124, 0.1085, 0.6125, 0.1076, 0.641, 0.1065, 0.6125, 0.1103, 0.6123, 0.1095, 0.6409, 0.1085, 0.6125, 0.09493, 0.6413, 0.09567, 0.6122, 0.09604, 0.6413, 0.0931, 0.6413, 0.09397, 0.6122, 0.09493, 0.6413, 0.125, 0.6124, 0.1243, 0.6409, 0.1232, 0.6123, 0.06779, 0.6122, 0.06721, 0.6413, 0.06668, 0.6122, 0.06935, 0.6123, 0.0691, 0.6413, 0.06779, 0.6122, 0.3465, 0.6127, 0.3473, 0.6122, 0.3471, 0.6138, 0.2724, 0.6122, 0.2729, 0.6228, 0.2713, 0.6226, 0.3473, 0.6188, 0.3464, 0.6177, 0.3473, 0.6174, 0.2704, 0.6126, 0.2713, 0.6226, 0.2695, 0.6224, 0.1778, 0.633, 0.1759, 0.6293, 0.178, 0.6311, 0.1361, 0.622, 0.1433, 0.6122, 0.1437, 0.6135, 0.1778, 0.635, 0.174, 0.6293, 0.1778, 0.633, 0.138, 0.6217, 0.1437, 0.6135, 0.144, 0.6154, 0.1779, 0.6369, 0.172, 0.6293, 0.1778, 0.635, 0.14, 0.6215, 0.144, 0.6154, 0.1442, 0.6168, 0.1414, 0.6213, 0.1442, 0.6168, 0.1442, 0.6184, 0.2206, 0.6144, 0.2209, 0.6122, 0.222, 0.6134, 0.1575, 0.6126, 0.157, 0.6297, 0.155, 0.6295, 0.1769, 0.6122, 0.1772, 0.6293, 0.1759, 0.6293, 0.2234, 0.6315, 0.2224, 0.6144, 0.224, 0.6144, 0.1556, 0.6124, 0.155, 0.6295, 0.1533, 0.6293, 0.1752, 0.6122, 0.1759, 0.6293, 0.174, 0.6293, 0.1377, 0.639, 0.1349, 0.6221, 0.1361, 0.622, 0.1732, 0.6122, 0.174, 0.6293, 0.172, 0.6293, 0.141, 0.6386, 0.138, 0.6217, 0.14, 0.6215, 0.1429, 0.6384, 0.14, 0.6215, 0.1414, 0.6213, 0.1595, 0.6128, 0.1589, 0.6298, 0.157, 0.6297, 0.1782, 0.6258, 0.1815, 0.6218, 0.1784, 0.6272, 0.1784, 0.6272, 0.1828, 0.6215, 0.1788, 0.6292, 0.2279, 0.6208, 0.2353, 0.6267, 0.2354, 0.6286, 0.1788, 0.6292, 0.1848, 0.6211, 0.1794, 0.6309, 0.2296, 0.6208, 0.2353, 0.6247, 0.2353, 0.6267, 0.1794, 0.6309, 0.1865, 0.6207, 0.1798, 0.6319, 0.2327, 0.6208, 0.2355, 0.6229, 0.2353, 0.6247, 0.2753, 0.6229, 0.2761, 0.6126, 0.2771, 0.6227, 0.2526, 0.6145, 0.2511, 0.6146, 0.2507, 0.6139, 0.2344, 0.6208, 0.2357, 0.6218, 0.2355, 0.6229, 0.2781, 0.6122, 0.2787, 0.6226, 0.2771, 0.6227, 0.2507, 0.6139, 0.2497, 0.6147, 0.2492, 0.6126, 0.1781, 0.6249, 0.1801, 0.6221, 0.1782, 0.6258, 0.2028, 0.6318, 0.2033, 0.6232, 0.2044, 0.6234, 0.2527, 0.6231, 0.2511, 0.6146, 0.2526, 0.6145, 0.2011, 0.6316, 0.2015, 0.623, 0.2033, 0.6232, 0.2507, 0.6232, 0.2497, 0.6147, 0.2511, 0.6146, 0.2554, 0.6232, 0.2544, 0.6145, 0.2557, 0.6146, 0.1987, 0.6313, 0.1999, 0.6228, 0.2015, 0.623, 0.2489, 0.6233, 0.2483, 0.6148, 0.2497, 0.6147, 0.2543, 0.6231, 0.2526, 0.6145, 0.2544, 0.6145, 0.1999, 0.6228, 0.1987, 0.6313, 0.1984, 0.6225, 0.1794, 0.6134, 0.1815, 0.6218, 0.1801, 0.6221, 0.1968, 0.631, 0.1971, 0.6224, 0.1984, 0.6225, 0.1794, 0.6134, 0.1828, 0.6215, 0.1815, 0.6218, 0.228, 0.6122, 0.2296, 0.6208, 0.2279, 0.6208, 0.1813, 0.613, 0.1848, 0.6211, 0.1828, 0.6215, 0.2308, 0.6122, 0.2312, 0.6208, 0.2296, 0.6208, 0.1841, 0.6124, 0.1865, 0.6207, 0.1848, 0.6211, 0.2308, 0.6122, 0.2327, 0.6208, 0.2312, 0.6208, 0.07268, 0.6413, 0.07282, 0.6122, 0.07404, 0.6122, 0.07404, 0.6412, 0.1038, 0.6408, 0.1038, 0.6123, 0.1051, 0.6124, 0.1056, 0.641, 0.09253, 0.6122, 0.0931, 0.6413, 0.09109, 0.6413, 0.09092, 0.6122, 0.1065, 0.6125, 0.1076, 0.641, 0.1056, 0.641, 0.1085, 0.6125, 0.1095, 0.6409, 0.1076, 0.641, 0.1103, 0.6123, 0.1108, 0.6408, 0.1095, 0.6409, 0.09493, 0.6413, 0.09397, 0.6122, 0.09567, 0.6122, 0.0931, 0.6413, 0.09253, 0.6122, 0.09397, 0.6122, 0.09092, 0.6122, 0.09109, 0.6413, 0.08921, 0.6413, 0.08906, 0.6122, 0.1181, 0.641, 0.1181, 0.6125, 0.1193, 0.6123, 0.1194, 0.6409, 0.1194, 0.6409, 0.1193, 0.6123, 0.1212, 0.6122, 0.1214, 0.6408, 0.1214, 0.6408, 0.1212, 0.6122, 0.1232, 0.6123, 0.1228, 0.6408, 0.07104, 0.6413, 0.0691, 0.6413, 0.06935, 0.6123, 0.07086, 0.6123, 0.1232, 0.6123, 0.1243, 0.6409, 0.1228, 0.6408, 0.125, 0.6124, 0.1255, 0.641, 0.1243, 0.6409, 0.06779, 0.6122, 0.0691, 0.6413, 0.06721, 0.6413, 0.1603, 0.6298, 0.1617, 0.6374, 0.1606, 0.6384, 0.1589, 0.6298, 0.3473, 0.6188, 0.3456, 0.6188, 0.3464, 0.6177, 0.2704, 0.6126, 0.2724, 0.6122, 0.2713, 0.6226, 0.1778, 0.633, 0.174, 0.6293, 0.1759, 0.6293, 0.2691, 0.6134, 0.2704, 0.6126, 0.2695, 0.6224, 0.1778, 0.635, 0.172, 0.6293, 0.174, 0.6293, 0.138, 0.6217, 0.1361, 0.622, 0.1437, 0.6135, 0.1779, 0.6369, 0.1702, 0.6293, 0.172, 0.6293, 0.14, 0.6215, 0.138, 0.6217, 0.144, 0.6154, 0.1589, 0.6298, 0.1606, 0.6384, 0.1593, 0.6391, 0.157, 0.6297, 0.1414, 0.6213, 0.14, 0.6215, 0.1442, 0.6168, 0.1422, 0.6212, 0.1414, 0.6213, 0.1442, 0.6184, 0.2743, 0.6126, 0.2744, 0.6229, 0.2729, 0.6228, 0.2724, 0.6122, 0.3473, 0.6174, 0.3464, 0.6177, 0.3471, 0.6161, 0.2224, 0.6144, 0.2206, 0.6144, 0.222, 0.6134, 0.07104, 0.6413, 0.07086, 0.6123, 0.07282, 0.6122, 0.07268, 0.6413, 0.3067, 0.621, 0.3051, 0.6221, 0.3031, 0.6226, 0.3015, 0.6224, 0.3002, 0.6217, 0.299, 0.6207, 0.2983, 0.6195, 0.2978, 0.6175, 0.2982, 0.6155, 0.2996, 0.6135, 0.3015, 0.6124, 0.3029, 0.6122, 0.3049, 0.6126, 0.3066, 0.6137, 0.3076, 0.6149, 0.3081, 0.6163, 0.3081, 0.6183, 0.3076, 0.6198, 0.2256, 0.6144, 0.2272, 0.6144, 0.2268, 0.6315, 0.2254, 0.6315, 0.1575, 0.6126, 0.1595, 0.6128, 0.157, 0.6297, 0.2206, 0.6144, 0.2224, 0.6144, 0.222, 0.6315, 0.2205, 0.6315, 0.224, 0.6144, 0.2256, 0.6144, 0.2254, 0.6315, 0.2234, 0.6315, 0.2275, 0.6315, 0.2268, 0.6315, 0.2272, 0.6144, 0.2234, 0.6315, 0.222, 0.6315, 0.2224, 0.6144, 0.1556, 0.6124, 0.1575, 0.6126, 0.155, 0.6295, 0.1752, 0.6122, 0.1769, 0.6122, 0.1759, 0.6293, 0.1361, 0.622, 0.138, 0.6217, 0.1396, 0.6388, 0.1377, 0.639, 0.1544, 0.6122, 0.1556, 0.6124, 0.1533, 0.6293, 0.1732, 0.6122, 0.1752, 0.6122, 0.174, 0.6293, 0.172, 0.6293, 0.1702, 0.6293, 0.1703, 0.6122, 0.1716, 0.6122, 0.1716, 0.6122, 0.1732, 0.6122, 0.172, 0.6293, 0.141, 0.6386, 0.1396, 0.6388, 0.138, 0.6217, 0.1603, 0.6298, 0.1589, 0.6298, 0.1609, 0.6128, 0.1617, 0.6128, 0.1429, 0.6384, 0.141, 0.6386, 0.14, 0.6215, 0.1414, 0.6213, 0.1422, 0.6212, 0.1443, 0.6382, 0.1429, 0.6384, 0.1595, 0.6128, 0.1609, 0.6128, 0.1589, 0.6298, 0.196, 0.614, 0.1972, 0.613, 0.1984, 0.6225, 0.1971, 0.6224, 0.1782, 0.6258, 0.1801, 0.6221, 0.1815, 0.6218, 0.1972, 0.613, 0.199, 0.6123, 0.1999, 0.6228, 0.1984, 0.6225, 0.1784, 0.6272, 0.1815, 0.6218, 0.1828, 0.6215, 0.2279, 0.6208, 0.2296, 0.6208, 0.2353, 0.6267, 0.1788, 0.6292, 0.1828, 0.6215, 0.1848, 0.6211, 0.2296, 0.6208, 0.2312, 0.6208, 0.2353, 0.6247, 0.1794, 0.6309, 0.1848, 0.6211, 0.1865, 0.6207, 0.2312, 0.6208, 0.2327, 0.6208, 0.2353, 0.6247, 0.2753, 0.6229, 0.2749, 0.6134, 0.2761, 0.6126, 0.2327, 0.6208, 0.2344, 0.6208, 0.2355, 0.6229, 0.2771, 0.6227, 0.2761, 0.6126, 0.2781, 0.6122, 0.2507, 0.6139, 0.2511, 0.6146, 0.2497, 0.6147, 0.2557, 0.6146, 0.2544, 0.6145, 0.2556, 0.6138, 0.2015, 0.623, 0.1999, 0.6228, 0.199, 0.6123, 0.2492, 0.6126, 0.2497, 0.6147, 0.2483, 0.6148, 0.2344, 0.6208, 0.2327, 0.6208, 0.2328, 0.6122, 0.2346, 0.6122, 0.3082, 0.6175, 0.3084, 0.6159, 0.3093, 0.6142, 0.3113, 0.6126, 0.3133, 0.6122, 0.3149, 0.6124, 0.3162, 0.613, 0.3174, 0.6141, 0.3183, 0.6159, 0.3184, 0.6183, 0.3177, 0.6202, 0.3163, 0.6216, 0.3149, 0.6224, 0.3134, 0.6226, 0.3115, 0.6222, 0.3098, 0.6211, 0.3086, 0.6195, 0.2028, 0.6318, 0.2011, 0.6316, 0.2033, 0.6232, 0.2527, 0.6231, 0.2507, 0.6232, 0.2511, 0.6146, 0.2011, 0.6316, 0.1987, 0.6313, 0.2015, 0.623, 0.2507, 0.6232, 0.2489, 0.6233, 0.2497, 0.6147, 0.2554, 0.6232, 0.2543, 0.6231, 0.2544, 0.6145, 0.2543, 0.6231, 0.2527, 0.6231, 0.2526, 0.6145, 0.1781, 0.6137, 0.1794, 0.6134, 0.1801, 0.6221, 0.1984, 0.6225, 0.1987, 0.6313, 0.1968, 0.631, 0.1968, 0.631, 0.196, 0.6309, 0.1971, 0.6224, 0.1794, 0.6134, 0.1813, 0.613, 0.1828, 0.6215, 0.228, 0.6122, 0.2292, 0.6122, 0.2296, 0.6208, 0.1813, 0.613, 0.1827, 0.6128, 0.1848, 0.6211, 0.2292, 0.6122, 0.2308, 0.6122, 0.2296, 0.6208, 0.1827, 0.6128, 0.1841, 0.6124, 0.1848, 0.6211, 0.2308, 0.6122, 0.2328, 0.6122, 0.2327, 0.6208, 0.1841, 0.6124, 0.1853, 0.6122, 0.1865, 0.6207])
me_cylinder_001.materials.append(mat_t_rmetall)
me_cylinder_001.update()

# ---- objects
ob_wand_1___4 = bpy.data.objects.new('Wand 1 * 4', me_cube)
ob_cube_002 = bpy.data.objects.new('Cube.002', me_cube_003)
ob_cylinder = bpy.data.objects.new('Cylinder', me_cylinder)
ob_cylinder_001 = bpy.data.objects.new('Cylinder.001', me_cylinder_001)

# ---- transforms, parenting, visibility, modifiers, constraints
ob_wand_1___4.location = (0.0, 0.0, 0.0)
ob_wand_1___4.lock_rotations_4d = False
ob_wand_1___4.empty_display_type = 'ARROWS'
ob_wand_1___4.lineart.crease_threshold = 0.0
ob_cube_002.location = (0.0, 0.0, 0.0)
_m = ob_cube_002.modifiers.new('Smooth by Angle', 'NODES')
_m.node_group = ng_smooth_by_angle
_m.use_pin_to_last = True
_m.show_group_selector = False
ob_cylinder.location = (0.8268, -0.006769, 0.9443)
_m = ob_cylinder.modifiers.new('Smooth by Angle', 'NODES')
_m.node_group = ng_smooth_by_angle
_m.use_pin_to_last = True
_m.show_group_selector = False
ob_cylinder_001.location = (0.827, 0.06276, 0.9441)
_m = ob_cylinder_001.modifiers.new('Smooth by Angle', 'NODES')
_m.node_group = ng_smooth_by_angle
_m.use_pin_to_last = True
_m.show_group_selector = False

# ---- collection membership
col_collection.objects.link(ob_wand_1___4)
col_collection.objects.link(ob_cube_002)
col_collection.objects.link(ob_cylinder)
col_collection.objects.link(ob_cylinder_001)

# ---- scene / render settings (as saved in the file)
scene.frame_start = 1; scene.frame_end = 250; scene.frame_set(105)
scene.render.engine = 'BLENDER_EEVEE_NEXT'
scene.cycles.sampling_pattern = 'TABULATED_SOBOL'
bpy.context.view_layer.update()

# ---- added for rendering (the .blend has no active camera and no usable light): camera, sun
cam_auto = bpy.data.cameras.new('AutoCamera')
cam_auto.lens = 50.0
cam_auto.sensor_width = 36.0
cam_auto.clip_end = 1000.0
ob_auto_camera = bpy.data.objects.new('AutoCamera', cam_auto)
scene.collection.objects.link(ob_auto_camera)
ob_auto_camera.location = (3.01591, -3.05667, 3.2628)
ob_auto_camera.rotation_euler = (1.09748, -7.21219e-08, 0.694738)
scene.camera = ob_auto_camera
light_auto_sun = bpy.data.lights.new('AutoSun', 'SUN')
light_auto_sun.energy = 3.0
light_auto_sun.angle = 0.0523599
ob_auto_sun = bpy.data.objects.new('AutoSun', light_auto_sun)
scene.collection.objects.link(ob_auto_sun)
ob_auto_sun.rotation_euler = (0.872665, 0.174533, 0.523599)
bpy.context.view_layer.update()
